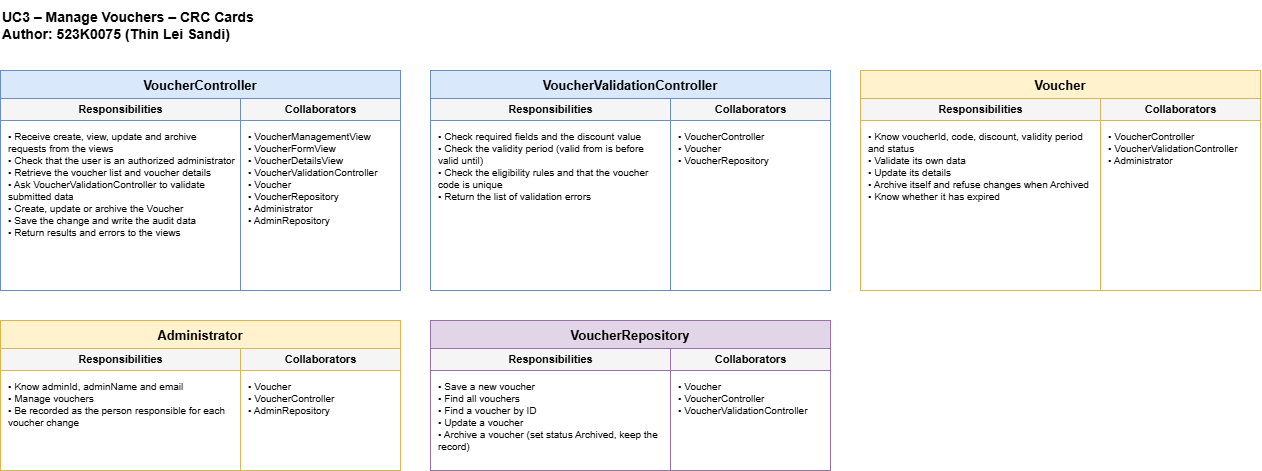

The diagram above was exported from draw.io. Its source (the exported page's mxGraphModel, read from the mxfile embedded in the PNG):
<mxGraphModel dx="1359" dy="2026" grid="1" gridSize="10" guides="1" tooltips="1" connect="1" arrows="1" fold="1" page="1" pageScale="1" pageWidth="1654" pageHeight="1169" math="0" shadow="0">
  <root>
    <mxCell id="0" />
    <mxCell id="1" parent="0" />
    <mxCell id="title" parent="1" style="text;html=1;align=left;verticalAlign=middle;fontSize=14;fontStyle=1;" value="UC3 – Manage Vouchers – CRC Cards&#10;Author: 523K0075 (Thin Lei Sandi)" vertex="1">
      <mxGeometry height="50" width="1200" x="120" y="-60" as="geometry" />
    </mxCell>
    <mxCell id="c0" parent="1" style="swimlane;fontStyle=1;fontSize=13;startSize=28;fillColor=#dae8fc;strokeColor=#6c8ebf;swimlaneFillColor=#ffffff;collapsible=0;" value="VoucherController" vertex="1">
      <mxGeometry height="220" width="400" x="120" y="10" as="geometry" />
    </mxCell>
    <mxCell id="c0_h0" parent="c0" style="text;html=1;align=center;verticalAlign=middle;fontSize=11;fontStyle=1;strokeColor=#6c8ebf;fillColor=#f5f5f5;" value="Responsibilities" vertex="1">
      <mxGeometry height="22" width="240" y="28" as="geometry" />
    </mxCell>
    <mxCell id="c0_h1" parent="c0" style="text;html=1;align=center;verticalAlign=middle;fontSize=11;fontStyle=1;strokeColor=#6c8ebf;fillColor=#f5f5f5;" value="Collaborators" vertex="1">
      <mxGeometry height="22" width="160" x="240" y="28" as="geometry" />
    </mxCell>
    <mxCell id="c0_b0" parent="c0" style="text;html=1;whiteSpace=wrap;align=left;verticalAlign=top;fontSize=10;spacingLeft=6;spacingRight=4;spacingTop=4;strokeColor=#6c8ebf;fillColor=none;" value="• Receive create, view, update and archive requests from the views&lt;br&gt;• Check that the user is an authorized administrator&lt;br&gt;• Retrieve the voucher list and voucher details&lt;br&gt;• Ask VoucherValidationController to validate submitted data&lt;br&gt;• Create, update or archive the Voucher&lt;br&gt;• Save the change and write the audit data&lt;br&gt;• Return results and errors to the views" vertex="1">
      <mxGeometry height="170" width="240" y="50" as="geometry" />
    </mxCell>
    <mxCell id="c0_b1" parent="c0" style="text;html=1;whiteSpace=wrap;align=left;verticalAlign=top;fontSize=10;spacingLeft=6;spacingRight=4;spacingTop=4;strokeColor=#6c8ebf;fillColor=none;" value="• VoucherManagementView&lt;br&gt;• VoucherFormView&lt;br&gt;• VoucherDetailsView&lt;br&gt;• VoucherValidationController&lt;br&gt;• Voucher&lt;br&gt;• VoucherRepository&lt;br&gt;• Administrator&lt;br&gt;• AdminRepository" vertex="1">
      <mxGeometry height="170" width="160" x="240" y="50" as="geometry" />
    </mxCell>
    <mxCell id="c1" parent="1" style="swimlane;fontStyle=1;fontSize=13;startSize=28;fillColor=#dae8fc;strokeColor=#6c8ebf;swimlaneFillColor=#ffffff;collapsible=0;" value="VoucherValidationController" vertex="1">
      <mxGeometry height="220" width="400" x="550" y="10" as="geometry" />
    </mxCell>
    <mxCell id="c1_h0" parent="c1" style="text;html=1;align=center;verticalAlign=middle;fontSize=11;fontStyle=1;strokeColor=#6c8ebf;fillColor=#f5f5f5;" value="Responsibilities" vertex="1">
      <mxGeometry height="22" width="240" y="28" as="geometry" />
    </mxCell>
    <mxCell id="c1_h1" parent="c1" style="text;html=1;align=center;verticalAlign=middle;fontSize=11;fontStyle=1;strokeColor=#6c8ebf;fillColor=#f5f5f5;" value="Collaborators" vertex="1">
      <mxGeometry height="22" width="160" x="240" y="28" as="geometry" />
    </mxCell>
    <mxCell id="c1_b0" parent="c1" style="text;html=1;whiteSpace=wrap;align=left;verticalAlign=top;fontSize=10;spacingLeft=6;spacingRight=4;spacingTop=4;strokeColor=#6c8ebf;fillColor=none;" value="• Check required fields and the discount value&lt;br&gt;• Check the validity period (valid from is before valid until)&lt;br&gt;• Check the eligibility rules and that the voucher code is unique&lt;br&gt;• Return the list of validation errors" vertex="1">
      <mxGeometry height="170" width="240" y="50" as="geometry" />
    </mxCell>
    <mxCell id="c1_b1" parent="c1" style="text;html=1;whiteSpace=wrap;align=left;verticalAlign=top;fontSize=10;spacingLeft=6;spacingRight=4;spacingTop=4;strokeColor=#6c8ebf;fillColor=none;" value="• VoucherController&lt;br&gt;• Voucher&lt;br&gt;• VoucherRepository" vertex="1">
      <mxGeometry height="170" width="160" x="240" y="50" as="geometry" />
    </mxCell>
    <mxCell id="c2" parent="1" style="swimlane;fontStyle=1;fontSize=13;startSize=28;fillColor=#fff2cc;strokeColor=#d6b656;swimlaneFillColor=#ffffff;collapsible=0;" value="Voucher" vertex="1">
      <mxGeometry height="220" width="400" x="980" y="10" as="geometry" />
    </mxCell>
    <mxCell id="c2_h0" parent="c2" style="text;html=1;align=center;verticalAlign=middle;fontSize=11;fontStyle=1;strokeColor=#d6b656;fillColor=#f5f5f5;" value="Responsibilities" vertex="1">
      <mxGeometry height="22" width="240" y="28" as="geometry" />
    </mxCell>
    <mxCell id="c2_h1" parent="c2" style="text;html=1;align=center;verticalAlign=middle;fontSize=11;fontStyle=1;strokeColor=#d6b656;fillColor=#f5f5f5;" value="Collaborators" vertex="1">
      <mxGeometry height="22" width="160" x="240" y="28" as="geometry" />
    </mxCell>
    <mxCell id="c2_b0" parent="c2" style="text;html=1;whiteSpace=wrap;align=left;verticalAlign=top;fontSize=10;spacingLeft=6;spacingRight=4;spacingTop=4;strokeColor=#d6b656;fillColor=none;" value="• Know voucherId, code, discount, validity period and status&lt;br&gt;• Validate its own data&lt;br&gt;• Update its details&lt;br&gt;• Archive itself and refuse changes when Archived&lt;br&gt;• Know whether it has expired" vertex="1">
      <mxGeometry height="170" width="240" y="50" as="geometry" />
    </mxCell>
    <mxCell id="c2_b1" parent="c2" style="text;html=1;whiteSpace=wrap;align=left;verticalAlign=top;fontSize=10;spacingLeft=6;spacingRight=4;spacingTop=4;strokeColor=#d6b656;fillColor=none;" value="• VoucherController&lt;br&gt;• VoucherValidationController&lt;br&gt;• Administrator" vertex="1">
      <mxGeometry height="170" width="160" x="240" y="50" as="geometry" />
    </mxCell>
    <mxCell id="c3" parent="1" style="swimlane;fontStyle=1;fontSize=13;startSize=28;fillColor=#fff2cc;strokeColor=#d6b656;swimlaneFillColor=#ffffff;collapsible=0;" value="Administrator" vertex="1">
      <mxGeometry height="150" width="400" x="120" y="260" as="geometry" />
    </mxCell>
    <mxCell id="c3_h0" parent="c3" style="text;html=1;align=center;verticalAlign=middle;fontSize=11;fontStyle=1;strokeColor=#d6b656;fillColor=#f5f5f5;" value="Responsibilities" vertex="1">
      <mxGeometry height="22" width="240" y="28" as="geometry" />
    </mxCell>
    <mxCell id="c3_h1" parent="c3" style="text;html=1;align=center;verticalAlign=middle;fontSize=11;fontStyle=1;strokeColor=#d6b656;fillColor=#f5f5f5;" value="Collaborators" vertex="1">
      <mxGeometry height="22" width="160" x="240" y="28" as="geometry" />
    </mxCell>
    <mxCell id="c3_b0" parent="c3" style="text;html=1;whiteSpace=wrap;align=left;verticalAlign=top;fontSize=10;spacingLeft=6;spacingRight=4;spacingTop=4;strokeColor=#d6b656;fillColor=none;" value="• Know adminId, adminName and email&lt;br&gt;• Manage vouchers&lt;br&gt;• Be recorded as the person responsible for each voucher change" vertex="1">
      <mxGeometry height="100" width="240" y="50" as="geometry" />
    </mxCell>
    <mxCell id="c3_b1" parent="c3" style="text;html=1;whiteSpace=wrap;align=left;verticalAlign=top;fontSize=10;spacingLeft=6;spacingRight=4;spacingTop=4;strokeColor=#d6b656;fillColor=none;" value="• Voucher&lt;br&gt;• VoucherController&lt;br&gt;• AdminRepository" vertex="1">
      <mxGeometry height="100" width="160" x="240" y="50" as="geometry" />
    </mxCell>
    <mxCell id="c4" parent="1" style="swimlane;fontStyle=1;fontSize=13;startSize=28;fillColor=#e1d5e7;strokeColor=#9673a6;swimlaneFillColor=#ffffff;collapsible=0;" value="VoucherRepository" vertex="1">
      <mxGeometry height="150" width="400" x="550" y="260" as="geometry" />
    </mxCell>
    <mxCell id="c4_h0" parent="c4" style="text;html=1;align=center;verticalAlign=middle;fontSize=11;fontStyle=1;strokeColor=#9673a6;fillColor=#f5f5f5;" value="Responsibilities" vertex="1">
      <mxGeometry height="22" width="240" y="28" as="geometry" />
    </mxCell>
    <mxCell id="c4_h1" parent="c4" style="text;html=1;align=center;verticalAlign=middle;fontSize=11;fontStyle=1;strokeColor=#9673a6;fillColor=#f5f5f5;" value="Collaborators" vertex="1">
      <mxGeometry height="22" width="160" x="240" y="28" as="geometry" />
    </mxCell>
    <mxCell id="c4_b0" parent="c4" style="text;html=1;whiteSpace=wrap;align=left;verticalAlign=top;fontSize=10;spacingLeft=6;spacingRight=4;spacingTop=4;strokeColor=#9673a6;fillColor=none;" value="• Save a new voucher&lt;br&gt;• Find all vouchers&lt;br&gt;• Find a voucher by ID&lt;br&gt;• Update a voucher&lt;br&gt;• Archive a voucher (set status Archived, keep the record)" vertex="1">
      <mxGeometry height="100" width="240" y="50" as="geometry" />
    </mxCell>
    <mxCell id="c4_b1" parent="c4" style="text;html=1;whiteSpace=wrap;align=left;verticalAlign=top;fontSize=10;spacingLeft=6;spacingRight=4;spacingTop=4;strokeColor=#9673a6;fillColor=none;" value="• Voucher&lt;br&gt;• VoucherController&lt;br&gt;• VoucherValidationController" vertex="1">
      <mxGeometry height="100" width="160" x="240" y="50" as="geometry" />
    </mxCell>
  </root>
</mxGraphModel>